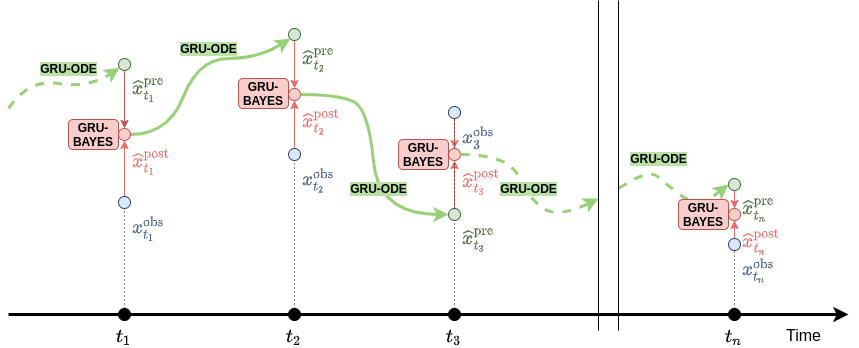

The diagram above was exported from draw.io. Its source (the exported page's mxGraphModel, read from the mxfile embedded in the PNG):
<mxGraphModel dx="1800" dy="1033" grid="1" gridSize="10" guides="1" tooltips="1" connect="1" arrows="1" fold="1" page="1" pageScale="1" pageWidth="100" pageHeight="100" math="1" shadow="0">
  <root>
    <mxCell id="0" />
    <mxCell id="1" parent="0" />
    <mxCell id="HabCbHJ1meXi7sehCJ2P-2" value="&lt;font style=&quot;font-size: 16px;&quot;&gt;Time&lt;/font&gt;" style="text;html=1;resizable=0;autosize=1;align=center;verticalAlign=middle;points=[];fillColor=none;strokeColor=none;rounded=0;fontSize=16;" vertex="1" parent="1">
      <mxGeometry x="390" y="345" width="50" height="20" as="geometry" />
    </mxCell>
    <mxCell id="HabCbHJ1meXi7sehCJ2P-93" style="edgeStyle=orthogonalEdgeStyle;rounded=0;orthogonalLoop=1;jettySize=auto;html=1;entryX=0.5;entryY=1;entryDx=0;entryDy=0;labelBackgroundColor=#97D077;fontSize=16;fontColor=#EA6B66;strokeColor=#EA6B66;strokeWidth=1;" edge="1" parent="1" source="HabCbHJ1meXi7sehCJ2P-56" target="HabCbHJ1meXi7sehCJ2P-95">
      <mxGeometry relative="1" as="geometry">
        <mxPoint x="-264" y="148" as="targetPoint" />
      </mxGeometry>
    </mxCell>
    <mxCell id="HabCbHJ1meXi7sehCJ2P-56" value="&lt;font style=&quot;font-size: 16px;&quot;&gt;`x_{t_1}^\text{obs}`&lt;/font&gt;" style="ellipse;whiteSpace=wrap;html=1;aspect=fixed;fontSize=16;labelBackgroundColor=default;fillColor=#dae8fc;labelPosition=right;verticalLabelPosition=bottom;align=left;verticalAlign=top;horizontal=1;spacingBottom=0;strokeColor=#324259;fontColor=#465D7D;" vertex="1" parent="1">
      <mxGeometry x="-270" y="216" width="12" height="12" as="geometry" />
    </mxCell>
    <mxCell id="HabCbHJ1meXi7sehCJ2P-55" value="`t_1`" style="ellipse;whiteSpace=wrap;html=1;aspect=fixed;fontSize=16;labelBackgroundColor=none;fillColor=#000000;labelPosition=center;verticalLabelPosition=bottom;align=center;verticalAlign=top;horizontal=1;spacingBottom=0;" vertex="1" parent="1">
      <mxGeometry x="-270" y="328" width="12" height="12" as="geometry" />
    </mxCell>
    <mxCell id="HabCbHJ1meXi7sehCJ2P-62" value="" style="endArrow=classic;html=1;rounded=0;fontSize=16;strokeWidth=3;" edge="1" parent="1">
      <mxGeometry width="50" height="50" relative="1" as="geometry">
        <mxPoint x="-380" y="334" as="sourcePoint" />
        <mxPoint x="460" y="334" as="targetPoint" />
      </mxGeometry>
    </mxCell>
    <mxCell id="HabCbHJ1meXi7sehCJ2P-99" style="edgeStyle=orthogonalEdgeStyle;rounded=0;orthogonalLoop=1;jettySize=auto;html=1;entryX=0.5;entryY=1;entryDx=0;entryDy=0;labelBackgroundColor=#EA6B66;fontSize=16;fontColor=#EA6B66;strokeColor=#EA6B66;strokeWidth=1;" edge="1" parent="1" source="HabCbHJ1meXi7sehCJ2P-70" target="HabCbHJ1meXi7sehCJ2P-96">
      <mxGeometry relative="1" as="geometry" />
    </mxCell>
    <mxCell id="HabCbHJ1meXi7sehCJ2P-70" value="&lt;font style=&quot;font-size: 16px;&quot;&gt;`x_{t_2}^\text{obs}`&lt;/font&gt;" style="ellipse;whiteSpace=wrap;html=1;aspect=fixed;fontSize=16;labelBackgroundColor=none;fillColor=#dae8fc;labelPosition=right;verticalLabelPosition=bottom;align=left;verticalAlign=top;horizontal=1;spacingBottom=0;strokeColor=#324259;fontColor=#465D7D;" vertex="1" parent="1">
      <mxGeometry x="-100" y="168" width="12" height="12" as="geometry" />
    </mxCell>
    <mxCell id="HabCbHJ1meXi7sehCJ2P-71" value="`t_2`" style="ellipse;whiteSpace=wrap;html=1;aspect=fixed;fontSize=16;labelBackgroundColor=none;fillColor=#000000;labelPosition=center;verticalLabelPosition=bottom;align=center;verticalAlign=top;horizontal=1;spacingBottom=0;" vertex="1" parent="1">
      <mxGeometry x="-100" y="328" width="12" height="12" as="geometry" />
    </mxCell>
    <mxCell id="HabCbHJ1meXi7sehCJ2P-109" style="edgeStyle=orthogonalEdgeStyle;rounded=0;orthogonalLoop=1;jettySize=auto;html=1;entryX=0.5;entryY=0;entryDx=0;entryDy=0;labelBackgroundColor=#B9E0A5;fontSize=16;fontColor=#97D077;strokeColor=#EA6B66;strokeWidth=1;" edge="1" parent="1" source="HabCbHJ1meXi7sehCJ2P-73" target="HabCbHJ1meXi7sehCJ2P-104">
      <mxGeometry relative="1" as="geometry" />
    </mxCell>
    <mxCell id="HabCbHJ1meXi7sehCJ2P-73" value="&lt;font style=&quot;font-size: 16px;&quot;&gt;`x_3^\text{obs}`&lt;/font&gt;" style="ellipse;whiteSpace=wrap;html=1;aspect=fixed;fontSize=16;labelBackgroundColor=none;fillColor=#dae8fc;labelPosition=right;verticalLabelPosition=bottom;align=left;verticalAlign=top;horizontal=1;spacingBottom=0;strokeColor=#324259;fontColor=#465D7D;" vertex="1" parent="1">
      <mxGeometry x="60" y="126" width="12" height="12" as="geometry" />
    </mxCell>
    <mxCell id="HabCbHJ1meXi7sehCJ2P-74" value="`t_3`" style="ellipse;whiteSpace=wrap;html=1;aspect=fixed;fontSize=16;labelBackgroundColor=none;fillColor=#000000;labelPosition=center;verticalLabelPosition=bottom;align=center;verticalAlign=top;horizontal=1;spacingBottom=0;" vertex="1" parent="1">
      <mxGeometry x="60" y="328" width="12" height="12" as="geometry" />
    </mxCell>
    <mxCell id="HabCbHJ1meXi7sehCJ2P-76" value="&lt;font style=&quot;font-size: 12px;&quot;&gt;GRU-ODE&lt;/font&gt;" style="curved=1;endArrow=classic;html=1;rounded=0;fontSize=12;strokeWidth=3;exitX=1;exitY=0.5;exitDx=0;exitDy=0;strokeColor=#97D077;labelBackgroundColor=#B9E0A5;labelPosition=center;verticalLabelPosition=middle;align=center;verticalAlign=middle;fontColor=#000000;entryX=0;entryY=1;entryDx=0;entryDy=0;fontStyle=1" edge="1" parent="1" source="HabCbHJ1meXi7sehCJ2P-95" target="HabCbHJ1meXi7sehCJ2P-77">
      <mxGeometry x="0.1949" y="10" width="50" height="50" relative="1" as="geometry">
        <mxPoint x="-239" y="133" as="sourcePoint" />
        <mxPoint x="-130" y="64" as="targetPoint" />
        <Array as="points">
          <mxPoint x="-220" y="154" />
          <mxPoint x="-190" y="78" />
          <mxPoint x="-130" y="78" />
        </Array>
        <mxPoint as="offset" />
      </mxGeometry>
    </mxCell>
    <mxCell id="HabCbHJ1meXi7sehCJ2P-100" style="edgeStyle=orthogonalEdgeStyle;rounded=0;orthogonalLoop=1;jettySize=auto;html=1;entryX=0.5;entryY=0;entryDx=0;entryDy=0;labelBackgroundColor=#EA6B66;fontSize=16;fontColor=#EA6B66;strokeColor=#EA6B66;strokeWidth=1;" edge="1" parent="1" source="HabCbHJ1meXi7sehCJ2P-77" target="HabCbHJ1meXi7sehCJ2P-96">
      <mxGeometry relative="1" as="geometry" />
    </mxCell>
    <mxCell id="HabCbHJ1meXi7sehCJ2P-77" value="&lt;font style=&quot;font-size: 16px&quot;&gt;`\hat{x}_{t_2}^\text{pre}`&lt;/font&gt;" style="ellipse;whiteSpace=wrap;html=1;aspect=fixed;fontSize=16;labelBackgroundColor=none;fillColor=#d5e8d4;labelPosition=right;verticalLabelPosition=bottom;align=left;verticalAlign=top;horizontal=1;spacingBottom=0;strokeColor=#4A663A;fontColor=#4A663A;" vertex="1" parent="1">
      <mxGeometry x="-100" y="48" width="12" height="12" as="geometry" />
    </mxCell>
    <mxCell id="HabCbHJ1meXi7sehCJ2P-92" style="edgeStyle=orthogonalEdgeStyle;rounded=0;orthogonalLoop=1;jettySize=auto;html=1;entryX=0.5;entryY=0;entryDx=0;entryDy=0;labelBackgroundColor=#97D077;fontSize=16;fontColor=#EA6B66;strokeColor=#b85450;strokeWidth=1;fillColor=#f8cecc;" edge="1" parent="1" source="HabCbHJ1meXi7sehCJ2P-78" target="HabCbHJ1meXi7sehCJ2P-95">
      <mxGeometry relative="1" as="geometry">
        <mxPoint x="-264" y="118" as="targetPoint" />
      </mxGeometry>
    </mxCell>
    <mxCell id="HabCbHJ1meXi7sehCJ2P-78" value="&lt;font style=&quot;font-size: 16px;&quot;&gt;`\hat{x}_{t_1}^\text{pre}`&lt;/font&gt;" style="ellipse;whiteSpace=wrap;html=1;aspect=fixed;fontSize=16;labelBackgroundColor=none;fillColor=#d5e8d4;labelPosition=right;verticalLabelPosition=bottom;align=left;verticalAlign=top;horizontal=1;spacingBottom=0;strokeColor=#4A663A;fontColor=#4A663A;" vertex="1" parent="1">
      <mxGeometry x="-270" y="78" width="12" height="12" as="geometry" />
    </mxCell>
    <mxCell id="HabCbHJ1meXi7sehCJ2P-80" value="" style="endArrow=none;dashed=1;html=1;dashPattern=1 3;strokeWidth=1;rounded=0;labelBackgroundColor=#97D077;fontSize=16;entryX=0.5;entryY=1;entryDx=0;entryDy=0;exitX=0.5;exitY=0;exitDx=0;exitDy=0;" edge="1" parent="1" source="HabCbHJ1meXi7sehCJ2P-55" target="HabCbHJ1meXi7sehCJ2P-56">
      <mxGeometry width="50" height="50" relative="1" as="geometry">
        <mxPoint x="-100" y="188" as="sourcePoint" />
        <mxPoint x="-50" y="138" as="targetPoint" />
      </mxGeometry>
    </mxCell>
    <mxCell id="HabCbHJ1meXi7sehCJ2P-81" value="" style="endArrow=none;dashed=1;html=1;dashPattern=1 3;strokeWidth=1;rounded=0;labelBackgroundColor=#97D077;fontSize=16;entryX=0.5;entryY=1;entryDx=0;entryDy=0;exitX=0.5;exitY=0;exitDx=0;exitDy=0;" edge="1" parent="1" source="HabCbHJ1meXi7sehCJ2P-71" target="HabCbHJ1meXi7sehCJ2P-70">
      <mxGeometry width="50" height="50" relative="1" as="geometry">
        <mxPoint x="-140" y="306" as="sourcePoint" />
        <mxPoint x="-140" y="188" as="targetPoint" />
      </mxGeometry>
    </mxCell>
    <mxCell id="HabCbHJ1meXi7sehCJ2P-82" value="" style="endArrow=none;dashed=1;html=1;dashPattern=1 3;strokeWidth=1;rounded=0;labelBackgroundColor=#97D077;fontSize=16;entryX=0.5;entryY=1;entryDx=0;entryDy=0;exitX=0.5;exitY=0;exitDx=0;exitDy=0;startArrow=none;" edge="1" parent="1" source="HabCbHJ1meXi7sehCJ2P-104" target="HabCbHJ1meXi7sehCJ2P-73">
      <mxGeometry width="50" height="50" relative="1" as="geometry">
        <mxPoint x="10" y="316" as="sourcePoint" />
        <mxPoint x="10" y="168" as="targetPoint" />
      </mxGeometry>
    </mxCell>
    <mxCell id="HabCbHJ1meXi7sehCJ2P-94" value="&lt;font style=&quot;font-size: 12px;&quot;&gt;GRU-BAYES&lt;/font&gt;" style="rounded=1;whiteSpace=wrap;html=1;labelBackgroundColor=none;fontSize=12;fillColor=#f8cecc;verticalAlign=middle;strokeColor=#b85450;fontStyle=1" vertex="1" parent="1">
      <mxGeometry x="-320" y="139" width="50" height="30" as="geometry" />
    </mxCell>
    <mxCell id="HabCbHJ1meXi7sehCJ2P-95" value="&lt;font style=&quot;font-size: 16px;&quot;&gt;`\hat{x}_{t_1}^\text{post}`&lt;/font&gt;" style="ellipse;whiteSpace=wrap;html=1;aspect=fixed;fontSize=16;labelBackgroundColor=none;fillColor=#f8cecc;labelPosition=right;verticalLabelPosition=bottom;align=left;verticalAlign=top;horizontal=1;spacingBottom=0;strokeColor=#b85450;fontColor=#EA6B66;" vertex="1" parent="1">
      <mxGeometry x="-270" y="148" width="12" height="12" as="geometry" />
    </mxCell>
    <mxCell id="HabCbHJ1meXi7sehCJ2P-96" value="&lt;font style=&quot;font-size: 16px&quot;&gt;`\hat{x}_{t_2}^\text{post}`&lt;/font&gt;" style="ellipse;whiteSpace=wrap;html=1;aspect=fixed;fontSize=16;labelBackgroundColor=none;fillColor=#f8cecc;labelPosition=right;verticalLabelPosition=bottom;align=left;verticalAlign=top;horizontal=1;spacingBottom=0;strokeColor=#b85450;fontColor=#EA6B66;" vertex="1" parent="1">
      <mxGeometry x="-100" y="108" width="12" height="12" as="geometry" />
    </mxCell>
    <mxCell id="HabCbHJ1meXi7sehCJ2P-101" value="&lt;font style=&quot;font-size: 12px;&quot;&gt;GRU-ODE&lt;/font&gt;" style="curved=1;endArrow=classic;html=1;rounded=0;fontSize=12;strokeWidth=3;strokeColor=#97D077;labelBackgroundColor=#B9E0A5;labelPosition=center;verticalLabelPosition=middle;align=center;verticalAlign=middle;fontColor=#000000;entryX=0;entryY=0.5;entryDx=0;entryDy=0;exitX=1;exitY=0.5;exitDx=0;exitDy=0;fontStyle=1" edge="1" parent="1" source="HabCbHJ1meXi7sehCJ2P-96" target="HabCbHJ1meXi7sehCJ2P-102">
      <mxGeometry x="0.2254" y="2" width="50" height="50" relative="1" as="geometry">
        <mxPoint x="-80" y="114" as="sourcePoint" />
        <mxPoint x="50" y="144" as="targetPoint" />
        <Array as="points">
          <mxPoint x="-50" y="114" />
          <mxPoint x="-20" y="128" />
          <mxPoint x="-10" y="234" />
        </Array>
        <mxPoint as="offset" />
      </mxGeometry>
    </mxCell>
    <mxCell id="HabCbHJ1meXi7sehCJ2P-107" style="edgeStyle=orthogonalEdgeStyle;rounded=0;orthogonalLoop=1;jettySize=auto;html=1;entryX=0.5;entryY=1;entryDx=0;entryDy=0;labelBackgroundColor=#B9E0A5;fontSize=16;fontColor=#97D077;strokeColor=#EA6B66;strokeWidth=1;" edge="1" parent="1" source="HabCbHJ1meXi7sehCJ2P-102" target="HabCbHJ1meXi7sehCJ2P-104">
      <mxGeometry relative="1" as="geometry" />
    </mxCell>
    <mxCell id="HabCbHJ1meXi7sehCJ2P-102" value="&lt;font style=&quot;font-size: 16px&quot;&gt;`\hat{x}_{t_3}^\text{pre}`&lt;/font&gt;" style="ellipse;whiteSpace=wrap;html=1;aspect=fixed;fontSize=16;labelBackgroundColor=none;fillColor=#d5e8d4;labelPosition=right;verticalLabelPosition=bottom;align=left;verticalAlign=top;horizontal=1;spacingBottom=0;strokeColor=#4A663A;fontColor=#4A663A;" vertex="1" parent="1">
      <mxGeometry x="60" y="228" width="12" height="12" as="geometry" />
    </mxCell>
    <mxCell id="HabCbHJ1meXi7sehCJ2P-103" value="" style="endArrow=none;dashed=1;html=1;dashPattern=1 3;strokeWidth=1;rounded=0;labelBackgroundColor=#97D077;fontSize=16;entryX=0.5;entryY=1;entryDx=0;entryDy=0;exitX=0.5;exitY=0;exitDx=0;exitDy=0;" edge="1" parent="1" source="HabCbHJ1meXi7sehCJ2P-74" target="HabCbHJ1meXi7sehCJ2P-102">
      <mxGeometry width="50" height="50" relative="1" as="geometry">
        <mxPoint x="66" y="328" as="sourcePoint" />
        <mxPoint x="66" y="58" as="targetPoint" />
      </mxGeometry>
    </mxCell>
    <mxCell id="HabCbHJ1meXi7sehCJ2P-104" value="&lt;font style=&quot;font-size: 16px&quot;&gt;`\hat{x}_{t_3}^\text{post}`&lt;/font&gt;" style="ellipse;whiteSpace=wrap;html=1;aspect=fixed;fontSize=16;labelBackgroundColor=none;fillColor=#f8cecc;labelPosition=right;verticalLabelPosition=bottom;align=left;verticalAlign=top;horizontal=1;spacingBottom=0;strokeColor=#b85450;fontColor=#EA6B66;" vertex="1" parent="1">
      <mxGeometry x="60" y="168" width="12" height="12" as="geometry" />
    </mxCell>
    <mxCell id="HabCbHJ1meXi7sehCJ2P-105" value="" style="endArrow=none;dashed=1;html=1;dashPattern=1 3;strokeWidth=1;rounded=0;labelBackgroundColor=#97D077;fontSize=16;entryX=0.5;entryY=1;entryDx=0;entryDy=0;exitX=0.5;exitY=0;exitDx=0;exitDy=0;startArrow=none;" edge="1" parent="1" source="HabCbHJ1meXi7sehCJ2P-102" target="HabCbHJ1meXi7sehCJ2P-104">
      <mxGeometry width="50" height="50" relative="1" as="geometry">
        <mxPoint x="66" y="138" as="sourcePoint" />
        <mxPoint x="66" y="58" as="targetPoint" />
      </mxGeometry>
    </mxCell>
    <mxCell id="HabCbHJ1meXi7sehCJ2P-110" value="&lt;font style=&quot;font-size: 12px;&quot;&gt;GRU-ODE&lt;/font&gt;" style="curved=1;endArrow=classic;html=1;rounded=0;fontSize=12;strokeWidth=3;strokeColor=#97D077;labelBackgroundColor=#B9E0A5;labelPosition=center;verticalLabelPosition=middle;align=center;verticalAlign=middle;fontColor=#000000;fontStyle=1;dashed=1;" edge="1" parent="1" target="HabCbHJ1meXi7sehCJ2P-78">
      <mxGeometry x="0.1013" y="16" width="50" height="50" relative="1" as="geometry">
        <mxPoint x="-380" y="128" as="sourcePoint" />
        <mxPoint x="-288.999999999986" y="69.99999999999989" as="targetPoint" />
        <Array as="points">
          <mxPoint x="-360" y="98" />
          <mxPoint x="-300" y="108" />
        </Array>
        <mxPoint as="offset" />
      </mxGeometry>
    </mxCell>
    <mxCell id="HabCbHJ1meXi7sehCJ2P-122" style="edgeStyle=orthogonalEdgeStyle;rounded=0;orthogonalLoop=1;jettySize=auto;html=1;entryX=0.5;entryY=1;entryDx=0;entryDy=0;labelBackgroundColor=#EA6B66;fontSize=16;fontColor=#EA6B66;strokeColor=#EA6B66;strokeWidth=1;" edge="1" parent="1" source="HabCbHJ1meXi7sehCJ2P-123" target="HabCbHJ1meXi7sehCJ2P-128">
      <mxGeometry relative="1" as="geometry" />
    </mxCell>
    <mxCell id="HabCbHJ1meXi7sehCJ2P-123" value="&lt;font style=&quot;font-size: 16px&quot;&gt;`x_{t_n}^\text{obs}`&lt;/font&gt;" style="ellipse;whiteSpace=wrap;html=1;aspect=fixed;fontSize=16;labelBackgroundColor=none;fillColor=#dae8fc;labelPosition=right;verticalLabelPosition=bottom;align=left;verticalAlign=top;horizontal=1;spacingBottom=0;strokeColor=#324259;fontColor=#465D7D;" vertex="1" parent="1">
      <mxGeometry x="340" y="258" width="12" height="12" as="geometry" />
    </mxCell>
    <mxCell id="HabCbHJ1meXi7sehCJ2P-124" value="`t_n`" style="ellipse;whiteSpace=wrap;html=1;aspect=fixed;fontSize=16;labelBackgroundColor=none;fillColor=#000000;labelPosition=center;verticalLabelPosition=bottom;align=center;verticalAlign=top;horizontal=1;spacingBottom=0;" vertex="1" parent="1">
      <mxGeometry x="340" y="328" width="12" height="12" as="geometry" />
    </mxCell>
    <mxCell id="HabCbHJ1meXi7sehCJ2P-125" style="edgeStyle=orthogonalEdgeStyle;rounded=0;orthogonalLoop=1;jettySize=auto;html=1;entryX=0.5;entryY=0;entryDx=0;entryDy=0;labelBackgroundColor=#EA6B66;fontSize=16;fontColor=#EA6B66;strokeColor=#EA6B66;strokeWidth=1;" edge="1" parent="1" source="HabCbHJ1meXi7sehCJ2P-126" target="HabCbHJ1meXi7sehCJ2P-128">
      <mxGeometry relative="1" as="geometry" />
    </mxCell>
    <mxCell id="HabCbHJ1meXi7sehCJ2P-126" value="&lt;font style=&quot;font-size: 16px&quot;&gt;`\hat{x}_{t_n}^\text{pre}`&lt;/font&gt;" style="ellipse;whiteSpace=wrap;html=1;aspect=fixed;fontSize=16;labelBackgroundColor=none;fillColor=#d5e8d4;labelPosition=right;verticalLabelPosition=bottom;align=left;verticalAlign=top;horizontal=1;spacingBottom=0;strokeColor=#4A663A;fontColor=#4A663A;" vertex="1" parent="1">
      <mxGeometry x="340" y="198" width="12" height="12" as="geometry" />
    </mxCell>
    <mxCell id="HabCbHJ1meXi7sehCJ2P-127" value="" style="endArrow=none;dashed=1;html=1;dashPattern=1 3;strokeWidth=1;rounded=0;labelBackgroundColor=#97D077;fontSize=16;entryX=0.5;entryY=1;entryDx=0;entryDy=0;exitX=0.5;exitY=0;exitDx=0;exitDy=0;" edge="1" parent="1" source="HabCbHJ1meXi7sehCJ2P-124" target="HabCbHJ1meXi7sehCJ2P-123">
      <mxGeometry width="50" height="50" relative="1" as="geometry">
        <mxPoint x="300" y="306" as="sourcePoint" />
        <mxPoint x="300" y="188" as="targetPoint" />
      </mxGeometry>
    </mxCell>
    <mxCell id="HabCbHJ1meXi7sehCJ2P-128" value="&lt;font style=&quot;font-size: 16px&quot;&gt;`\hat{x}_{t_n}^\text{post}`&lt;/font&gt;" style="ellipse;whiteSpace=wrap;html=1;aspect=fixed;fontSize=16;labelBackgroundColor=none;fillColor=#f8cecc;labelPosition=right;verticalLabelPosition=bottom;align=left;verticalAlign=top;horizontal=1;spacingBottom=0;strokeColor=#b85450;fontColor=#EA6B66;" vertex="1" parent="1">
      <mxGeometry x="340" y="228" width="12" height="12" as="geometry" />
    </mxCell>
    <mxCell id="HabCbHJ1meXi7sehCJ2P-129" value="&lt;font style=&quot;font-size: 12px;&quot;&gt;GRU-ODE&lt;/font&gt;" style="curved=1;endArrow=classic;html=1;rounded=0;fontSize=12;strokeWidth=3;strokeColor=#97D077;labelBackgroundColor=#B9E0A5;labelPosition=center;verticalLabelPosition=middle;align=center;verticalAlign=middle;fontColor=#000000;exitX=1;exitY=0.5;exitDx=0;exitDy=0;fontStyle=1;dashed=1;" edge="1" parent="1" source="HabCbHJ1meXi7sehCJ2P-104">
      <mxGeometry x="-0.015" y="4" width="50" height="50" relative="1" as="geometry">
        <mxPoint x="100" y="132" as="sourcePoint" />
        <mxPoint x="210" y="218" as="targetPoint" />
        <Array as="points">
          <mxPoint x="120" y="174" />
          <mxPoint x="140" y="218" />
          <mxPoint x="170" y="238" />
        </Array>
        <mxPoint as="offset" />
      </mxGeometry>
    </mxCell>
    <mxCell id="HabCbHJ1meXi7sehCJ2P-130" value="&lt;font style=&quot;font-size: 12px;&quot;&gt;GRU-ODE&lt;/font&gt;" style="curved=1;endArrow=classic;html=1;rounded=0;fontSize=12;strokeWidth=3;strokeColor=#97D077;labelBackgroundColor=#B9E0A5;labelPosition=center;verticalLabelPosition=middle;align=center;verticalAlign=middle;fontColor=#000000;entryX=0;entryY=0.5;entryDx=0;entryDy=0;fontStyle=1;dashed=1;" edge="1" parent="1" target="HabCbHJ1meXi7sehCJ2P-126">
      <mxGeometry x="-0.4676" y="14" width="50" height="50" relative="1" as="geometry">
        <mxPoint x="230" y="208" as="sourcePoint" />
        <mxPoint x="328" y="214" as="targetPoint" />
        <Array as="points">
          <mxPoint x="260" y="188" />
          <mxPoint x="278" y="204" />
          <mxPoint x="310" y="228" />
        </Array>
        <mxPoint as="offset" />
      </mxGeometry>
    </mxCell>
    <mxCell id="HabCbHJ1meXi7sehCJ2P-134" value="" style="endArrow=none;html=1;rounded=0;labelBackgroundColor=#B9E0A5;fontSize=12;fontColor=#465D7D;strokeColor=#000000;strokeWidth=1;" edge="1" parent="1">
      <mxGeometry width="50" height="50" relative="1" as="geometry">
        <mxPoint x="210" y="350" as="sourcePoint" />
        <mxPoint x="210" y="20" as="targetPoint" />
      </mxGeometry>
    </mxCell>
    <mxCell id="HabCbHJ1meXi7sehCJ2P-135" value="" style="endArrow=none;html=1;rounded=0;labelBackgroundColor=#B9E0A5;fontSize=12;fontColor=#465D7D;strokeColor=#000000;strokeWidth=1;" edge="1" parent="1">
      <mxGeometry width="50" height="50" relative="1" as="geometry">
        <mxPoint x="230" y="350" as="sourcePoint" />
        <mxPoint x="230" y="20" as="targetPoint" />
      </mxGeometry>
    </mxCell>
    <mxCell id="HabCbHJ1meXi7sehCJ2P-137" value="&lt;font style=&quot;font-size: 12px;&quot;&gt;GRU-BAYES&lt;/font&gt;" style="rounded=1;whiteSpace=wrap;html=1;labelBackgroundColor=none;fontSize=12;fillColor=#f8cecc;verticalAlign=middle;strokeColor=#b85450;fontStyle=1" vertex="1" parent="1">
      <mxGeometry x="-150" y="98" width="50" height="30" as="geometry" />
    </mxCell>
    <mxCell id="HabCbHJ1meXi7sehCJ2P-138" value="&lt;font style=&quot;font-size: 12px;&quot;&gt;GRU-BAYES&lt;/font&gt;" style="rounded=1;whiteSpace=wrap;html=1;labelBackgroundColor=none;fontSize=12;fillColor=#f8cecc;verticalAlign=middle;strokeColor=#b85450;fontStyle=1" vertex="1" parent="1">
      <mxGeometry x="10" y="159" width="50" height="30" as="geometry" />
    </mxCell>
    <mxCell id="HabCbHJ1meXi7sehCJ2P-139" value="&lt;font style=&quot;font-size: 12px;&quot;&gt;GRU-BAYES&lt;/font&gt;" style="rounded=1;whiteSpace=wrap;html=1;labelBackgroundColor=none;fontSize=12;fillColor=#f8cecc;verticalAlign=middle;strokeColor=#b85450;fontStyle=1" vertex="1" parent="1">
      <mxGeometry x="290" y="219" width="50" height="30" as="geometry" />
    </mxCell>
  </root>
</mxGraphModel>